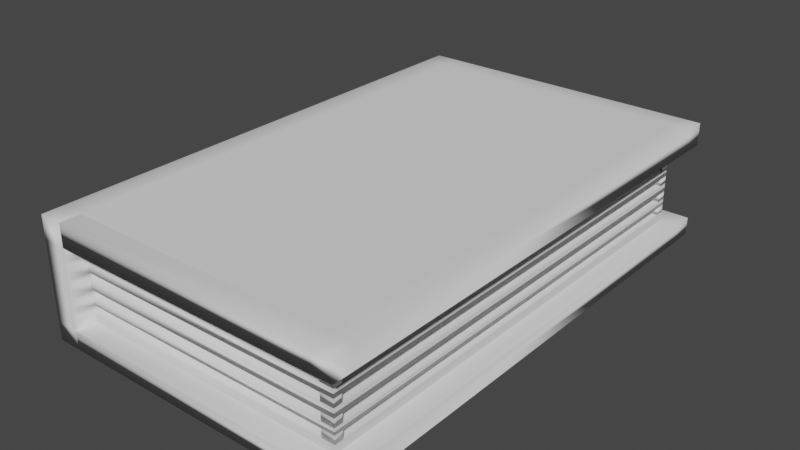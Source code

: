 # Source: BookProp.blend  (saved by Blender 2.80.75; exported with 4.5.12 LTS)
import bpy
from mathutils import Matrix  # noqa: F401  (used for matrix-valued properties, if any)

bpy.ops.wm.read_factory_settings(use_empty=True)
scene = bpy.context.scene
scene.name = 'Scene'

# ---- collections
col_collection = bpy.data.collections.new('Collection'); scene.collection.children.link(col_collection)

# ---- world
world_world = bpy.data.worlds.new('World'); scene.world = world_world
world_world.use_nodes = True; world_world.node_tree.nodes.clear()
_N = world_world.node_tree.nodes; _L = world_world.node_tree.links
n0 = _N.new('ShaderNodeOutputWorld'); n0.name = 'World Output'; n0.location = (300, 300)
n1 = _N.new('ShaderNodeBackground'); n1.name = 'Background'; n1.location = (10, 300)
n1.inputs[0].default_value = (0.05088, 0.05088, 0.05088, 1.0)
_L.new(n1.outputs[0], n0.inputs[0])
n0.is_active_output = True
world_world.color = (0.05088, 0.05088, 0.05088)
world_world.use_sun_shadow = False
world_world.sun_shadow_jitter_overblur = 0.0

# ---- meshes
me_cube_001 = bpy.data.meshes.new('Cube.001')
me_cube_001.from_pydata([(-1.0, -1.0, -1.0), (-1.0, -1.0, 1.0), (-1.0, 1.0, -1.0), (-1.0, 1.0, 1.0), (1.0, -1.0, -1.0), (1.0, -1.0, 1.0), (1.0, 1.0, -1.0), (1.0, 1.0, 1.0), (-1.0, -1.0, 0.6199), (-1.0, 1.0, 0.6199), (1.0, 1.0, 0.6199), (1.0, -1.0, 0.6199), (-1.0, 1.0, -0.7008), (1.0, 1.0, -0.7008), (1.0, -1.0, -0.7008), (-1.0, -1.0, -0.7008), (-0.8397, 1.0, -1.0), (-0.8397, 1.0, 1.0), (-0.8397, -1.0, -1.0), (-0.8397, -1.0, 1.0), (-0.8397, -1.0, 0.6199), (-0.8397, 1.0, 0.6199), (-0.8397, 1.0, -0.7008), (-0.8397, -1.0, -0.7008), (0.8395, 1.0, 1.0), (0.8395, -1.0, -1.0), (0.8395, 1.0, 0.6199), (0.8395, 1.0, -0.7008), (0.8395, 1.0, -1.0), (0.8395, -1.0, 1.0), (0.8395, -1.0, 0.6199), (0.8395, -1.0, -0.7008), (1.128, 1.0, -0.7008), (1.128, 1.0, -1.0), (1.128, -1.0, -1.0), (1.128, 1.0, 1.0), (1.128, -1.0, 1.0), (1.128, -1.0, -0.7008), (1.128, 1.0, 0.6199), (1.128, -1.0, 0.6199), (1.0, -1.0, -0.7008), (1.0, -1.0, -1.0), (0.8395, -1.0, -1.0), (1.0, -1.0, 1.0), (1.0, -1.0, 0.6199), (0.8395, -1.0, 1.0), (-0.8397, -1.0, 1.0), (0.8395, -1.0, 0.6199), (-0.8397, -1.0, 0.6199), (0.8395, -1.0, -0.7008), (-0.8397, -1.0, -0.7008), (-0.8397, -1.0, -1.0), (1.128, -1.0, -0.7008), (1.128, -1.0, -1.0), (1.128, -1.0, 1.0), (1.128, -1.0, 0.6199), (-1.0, -1.086, 0.6199), (-1.0, -1.086, 1.0), (-0.8397, -1.086, 1.0), (-1.0, -1.086, -0.7008), (-0.8397, -1.086, 0.6199), (-1.0, -1.086, -1.0), (-0.8397, -1.086, -0.7008), (-0.8397, -1.086, -1.0), (1.0, -1.086, -0.7008), (1.0, -1.086, -1.0), (0.8395, -1.086, -1.0), (1.0, -1.086, 1.0), (1.0, -1.086, 0.6199), (0.8395, -1.086, 1.0), (-0.8397, -1.086, 1.0), (0.8395, -1.086, 0.6199), (-0.8397, -1.086, 0.6199), (0.8395, -1.086, -0.7008), (-0.8397, -1.086, -0.7008), (-0.8397, -1.086, -1.0), (1.128, -1.086, -0.7008), (1.128, -1.086, -1.0), (1.128, -1.086, 1.0), (1.128, -1.086, 0.6199), (-1.0, 1.085, -0.7008), (-1.0, 1.085, -1.0), (-0.8397, 1.085, -1.0), (0.8395, 1.085, 1.0), (1.0, 1.085, 1.0), (1.0, 1.085, -0.7008), (1.0, 1.085, -1.0), (-1.0, 1.085, 1.0), (-1.0, 1.085, 0.6199), (1.0, 1.085, 0.6199), (0.8395, 1.085, 0.6199), (0.8395, 1.085, -0.7008), (0.8395, 1.085, -1.0), (-0.8397, 1.085, 1.0), (-0.8397, 1.085, 0.6199), (-0.8397, 1.085, -0.7008), (1.128, 1.085, -0.7008), (1.128, 1.085, -1.0), (1.128, 1.085, 1.0), (1.128, 1.085, 0.6199), (-1.0, -1.0, 0.3798), (-1.0, 1.0, 0.3798), (1.0, 1.0, 0.3798), (1.0, -1.0, 0.3798), (-0.8397, 1.0, 0.3798), (-0.8397, -1.0, 0.3798), (0.8395, -1.0, 0.3798), (0.8395, 1.0, 0.3798), (-1.0, -1.086, 0.3798), (-0.8397, -1.086, 0.3798), (-1.0, 1.085, 0.3798), (-0.8397, 1.085, 0.3798), (-1.0, 1.0, 0.2409), (1.0, 1.0, 0.2409), (1.0, -1.0, 0.2409), (-0.8397, 1.0, 0.2409), (-0.8397, -1.0, 0.2409), (0.8395, -1.0, 0.2409), (0.8395, 1.0, 0.2409), (-0.8397, -1.086, 0.2409), (-1.0, 1.085, 0.2409), (-0.8397, 1.085, 0.2409), (-1.0, -1.0, 0.2409), (-1.0, -1.086, 0.2409), (-1.0, 1.0, 0.09731), (1.0, 1.0, 0.09731), (1.0, -1.0, 0.09731), (-0.8397, 1.0, 0.09731), (-0.8397, -1.0, 0.09731), (0.8395, -1.0, 0.09731), (0.8395, 1.0, 0.09731), (-0.8397, -1.086, 0.09731), (-1.0, 1.085, 0.09731), (-0.8397, 1.085, 0.09731), (-1.0, -1.0, 0.09731), (-1.0, -1.086, 0.09731), (-1.0, 1.0, -0.03548), (1.0, 1.0, -0.03548), (1.0, -1.0, -0.03548), (-0.8397, 1.0, -0.03548), (-0.8397, -1.0, -0.03548), (0.8395, -1.0, -0.03548), (0.8395, 1.0, -0.03548), (-0.8397, -1.086, -0.03548), (-1.0, 1.085, -0.03548), (-0.8397, 1.085, -0.03548), (-1.0, -1.0, -0.03548), (-1.0, -1.086, -0.03548), (-1.0, 1.0, -0.1812), (1.0, 1.0, -0.1812), (1.0, -1.0, -0.1812), (-0.8397, 1.0, -0.1812), (-0.8397, -1.0, -0.1812), (0.8395, -1.0, -0.1812), (0.8395, 1.0, -0.1812), (-0.8397, -1.086, -0.1812), (-1.0, 1.085, -0.1812), (-0.8397, 1.085, -0.1812), (-1.0, -1.0, -0.1812), (-1.0, -1.086, -0.1812), (-1.0, 1.0, -0.3214), (1.0, 1.0, -0.3214), (1.0, -1.0, -0.3214), (-0.8397, 1.0, -0.3214), (-0.8397, -1.0, -0.3214), (0.8395, -1.0, -0.3214), (0.8395, 1.0, -0.3214), (-0.8397, -1.086, -0.3214), (-1.0, 1.085, -0.3214), (-0.8397, 1.085, -0.3214), (-1.0, -1.0, -0.3214), (-1.0, -1.086, -0.3214), (-1.0, 1.0, -0.427), (1.0, 1.0, -0.427), (1.0, -1.0, -0.427), (-0.8397, 1.0, -0.427), (-0.8397, -1.0, -0.427), (0.8395, -1.0, -0.427), (0.8395, 1.0, -0.427), (-0.8397, -1.086, -0.427), (-1.0, 1.085, -0.427), (-0.8397, 1.085, -0.427), (-1.0, -1.0, -0.427), (-1.0, -1.086, -0.427), (-1.0, 1.0, -0.5639), (1.0, 1.0, -0.5639), (1.0, -1.0, -0.5639), (-0.8397, 1.0, -0.5639), (-0.8397, -1.0, -0.5639), (0.8395, -1.0, -0.5639), (0.8395, 1.0, -0.5639), (-0.8397, -1.086, -0.5639), (-1.0, 1.085, -0.5639), (-0.8397, 1.085, -0.5639), (-1.0, -1.0, -0.5639), (-1.0, -1.086, -0.5639), (-1.0, -1.0, 0.4999), (-1.0, -1.086, 0.4999), (-1.0, 1.0, 0.4999), (1.0, 1.0, 0.4999), (1.0, -1.0, 0.4999), (-0.8397, 1.0, 0.4999), (-0.8397, -1.0, 0.4999), (0.8395, -1.0, 0.4999), (0.8395, 1.0, 0.4999), (-0.8397, -1.086, 0.4999), (-1.0, 1.085, 0.4999), (-0.8397, 1.085, 0.4999), (0.8395, -0.9636, 0.6199), (-0.8397, -0.9636, 0.6199), (1.0, -0.9636, 0.6199), (1.0, -0.9636, 0.3798), (0.8395, -0.9636, 0.3798), (-0.8397, -0.9636, 0.3798), (1.0, -0.9636, 0.2409), (-0.8397, -0.9636, 0.2409), (0.8395, -0.9636, 0.2409), (1.0, -0.9636, 0.09731), (0.8395, -0.9636, 0.09731), (-0.8397, -0.9636, 0.09731), (1.0, -0.9636, -0.03548), (-0.8397, -0.9636, -0.03548), (0.8395, -0.9636, -0.03548), (1.0, -0.9636, -0.1812), (0.8395, -0.9636, -0.1812), (-0.8397, -0.9636, -0.1812), (1.0, -0.9636, -0.3214), (-0.8397, -0.9636, -0.3214), (0.8395, -0.9636, -0.3214), (1.0, -0.9636, -0.427), (0.8395, -0.9636, -0.427), (-0.8397, -0.9636, -0.427), (1.0, -0.9636, -0.5639), (-0.8397, -0.9636, -0.5639), (0.8395, -0.9636, -0.5639), (1.0, -0.9636, 0.4999), (-0.8397, -0.9636, 0.4999), (0.8395, -0.9636, 0.4999), (0.9124, 1.0, 0.6199), (0.9124, -1.0, 0.6199), (0.9124, 1.0, 0.3798), (0.9124, -1.0, 0.3798), (0.9124, 1.0, 0.2409), (0.9124, -1.0, 0.2409), (0.9124, 1.0, 0.09731), (0.9124, -1.0, 0.09731), (0.9124, 1.0, -0.03548), (0.9124, -1.0, -0.03548), (0.9124, 1.0, -0.1812), (0.9124, -1.0, -0.1812), (0.9124, 1.0, -0.3214), (0.9124, -1.0, -0.3214), (0.9124, 1.0, -0.427), (0.9124, -1.0, -0.427), (0.9124, 1.0, -0.5639), (0.9124, -1.0, -0.5639), (0.9124, 1.0, 0.4999), (0.9124, -1.0, 0.4999), (0.8395, 0.9609, 0.6199), (1.0, 0.9609, 0.6199), (-0.8397, 0.9609, 0.6199), (-0.8397, 0.9609, 0.3798), (0.8395, 0.9609, 0.3798), (1.0, 0.9609, 0.3798), (1.0, 0.9609, 0.2409), (-0.8397, 0.9609, 0.2409), (0.8395, 0.9609, 0.2409), (-0.8397, 0.9609, 0.09731), (0.8395, 0.9609, 0.09731), (1.0, 0.9609, 0.09731), (1.0, 0.9609, -0.03548), (-0.8397, 0.9609, -0.03548), (0.8395, 0.9609, -0.03548), (-0.8397, 0.9609, -0.1812), (0.8395, 0.9609, -0.1812), (1.0, 0.9609, -0.1812), (1.0, 0.9609, -0.3214), (-0.8397, 0.9609, -0.3214), (0.8395, 0.9609, -0.3214), (-0.8397, 0.9609, -0.427), (0.8395, 0.9609, -0.427), (1.0, 0.9609, -0.427), (1.0, 0.9609, -0.5639), (-0.8397, 0.9609, -0.5639), (0.8395, 0.9609, -0.5639), (1.0, 0.9609, 0.4999), (-0.8397, 0.9609, 0.4999), (0.8395, 0.9609, 0.4999)], [], [(8, 1, 3, 9), (26, 21, 94, 90), (33, 6, 86, 97), (52, 40, 64, 76), (28, 6, 4, 25), (17, 3, 1, 19), (48, 47, 71, 72), (138, 137, 246, 247), (151, 154, 274, 273), (196, 8, 9, 198), (0, 15, 12, 2), (187, 22, 95, 193), (4, 6, 33, 34), (40, 49, 73, 64), (39, 36, 54, 55), (32, 33, 97, 96), (13, 32, 96, 85), (106, 105, 213, 212), (24, 17, 19, 29), (2, 16, 18, 0), (30, 11, 44, 47), (17, 24, 83, 93), (31, 23, 50, 49), (7, 24, 29, 5), (103, 106, 212, 211), (36, 5, 43, 54), (3, 17, 93, 87), (137, 142, 272, 270), (16, 28, 25, 18), (28, 16, 82, 92), (38, 35, 36, 39), (33, 32, 37, 34), (7, 5, 36, 35), (11, 10, 38, 39), (9, 3, 87, 88), (13, 14, 37, 32), (19, 20, 48, 46), (5, 29, 45, 43), (44, 55, 79, 68), (45, 46, 70, 69), (20, 19, 58, 60), (194, 15, 59, 195), (47, 44, 68, 71), (54, 43, 67, 78), (11, 39, 55, 44), (23, 18, 51, 50), (14, 31, 49, 40), (18, 25, 42, 51), (37, 14, 40, 52), (29, 19, 46, 45), (20, 30, 47, 48), (4, 34, 53, 41), (25, 4, 41, 42), (34, 37, 52, 53), (60, 58, 57, 56), (205, 60, 56, 197), (63, 62, 59, 61), (66, 73, 74, 75), (71, 69, 70, 72), (68, 67, 69, 71), (65, 64, 73, 66), (67, 68, 79, 78), (64, 65, 77, 76), (18, 23, 62, 63), (49, 50, 74, 73), (0, 18, 63, 61), (50, 51, 75, 74), (15, 0, 61, 59), (1, 8, 56, 57), (53, 52, 76, 77), (46, 48, 72, 70), (202, 20, 60, 205), (55, 54, 78, 79), (51, 42, 66, 75), (42, 41, 65, 66), (41, 53, 77, 65), (43, 45, 69, 67), (19, 1, 57, 58), (90, 83, 84, 89), (89, 84, 98, 99), (92, 91, 85, 86), (81, 80, 95, 82), (206, 88, 94, 207), (88, 87, 93, 94), (82, 95, 91, 92), (94, 93, 83, 90), (86, 85, 96, 97), (22, 27, 91, 95), (27, 13, 85, 91), (2, 12, 80, 81), (10, 26, 90, 89), (7, 35, 98, 84), (6, 28, 92, 86), (16, 2, 81, 82), (38, 10, 89, 99), (35, 38, 99, 98), (24, 7, 84, 83), (198, 9, 88, 206), (112, 101, 110, 120), (120, 110, 111, 121), (116, 105, 109, 119), (119, 109, 108, 123), (196, 100, 108, 197), (104, 107, 262, 261), (152, 164, 227, 225), (165, 162, 226, 228), (201, 104, 111, 207), (122, 100, 101, 112), (178, 173, 281, 280), (199, 10, 238, 256), (125, 113, 114, 126), (130, 118, 113, 125), (134, 122, 112, 124), (129, 117, 116, 128), (126, 114, 117, 129), (127, 115, 118, 130), (131, 119, 123, 135), (128, 116, 119, 131), (132, 120, 121, 133), (124, 112, 120, 132), (100, 122, 123, 108), (104, 115, 121, 111), (136, 124, 132, 144), (144, 132, 133, 145), (140, 128, 131, 143), (143, 131, 135, 147), (166, 163, 277, 278), (11, 30, 208, 210), (162, 150, 223, 226), (146, 134, 124, 136), (163, 151, 273, 277), (125, 126, 245, 244), (122, 134, 135, 123), (115, 127, 133, 121), (149, 137, 138, 150), (154, 142, 137, 149), (158, 146, 136, 148), (153, 141, 140, 152), (150, 138, 141, 153), (151, 139, 142, 154), (155, 143, 147, 159), (152, 140, 143, 155), (156, 144, 145, 157), (148, 136, 144, 156), (134, 146, 147, 135), (127, 139, 145, 133), (160, 148, 156, 168), (168, 156, 157, 169), (164, 152, 155, 167), (167, 155, 159, 171), (130, 125, 269, 268), (105, 116, 215, 213), (177, 176, 231, 230), (170, 158, 148, 160), (118, 115, 265, 266), (186, 185, 254, 255), (146, 158, 159, 147), (139, 151, 157, 145), (173, 161, 162, 174), (178, 166, 161, 173), (182, 170, 160, 172), (177, 165, 164, 176), (174, 162, 165, 177), (175, 163, 166, 178), (179, 167, 171, 183), (176, 164, 167, 179), (180, 168, 169, 181), (172, 160, 168, 180), (158, 170, 171, 159), (151, 163, 169, 157), (184, 172, 180, 192), (192, 180, 181, 193), (188, 176, 179, 191), (191, 179, 183, 195), (149, 161, 276, 275), (164, 165, 228, 227), (174, 177, 230, 229), (194, 182, 172, 184), (115, 104, 261, 265), (173, 174, 253, 252), (170, 182, 183, 171), (163, 175, 181, 169), (13, 185, 186, 14), (27, 190, 185, 13), (15, 194, 184, 12), (31, 189, 188, 23), (14, 186, 189, 31), (22, 187, 190, 27), (62, 191, 195, 59), (23, 188, 191, 62), (80, 192, 193, 95), (12, 184, 192, 80), (182, 194, 195, 183), (175, 187, 193, 181), (21, 201, 207, 94), (8, 196, 197, 56), (101, 198, 206, 110), (110, 206, 207, 111), (105, 202, 205, 109), (109, 205, 197, 108), (104, 201, 204, 107), (103, 200, 203, 106), (106, 203, 202, 105), (100, 196, 198, 101), (107, 204, 199, 102), (102, 199, 200, 103), (237, 208, 209, 236), (235, 210, 208, 237), (214, 211, 212, 216), (216, 212, 213, 215), (220, 217, 218, 222), (222, 218, 219, 221), (226, 223, 224, 228), (228, 224, 225, 227), (232, 229, 230, 234), (234, 230, 231, 233), (150, 153, 224, 223), (140, 141, 222, 221), (153, 152, 225, 224), (138, 126, 217, 220), (141, 138, 220, 222), (200, 11, 210, 235), (188, 189, 234, 233), (128, 140, 221, 219), (186, 174, 229, 232), (189, 186, 232, 234), (203, 200, 235, 237), (30, 20, 209, 208), (20, 202, 236, 209), (202, 203, 237, 236), (176, 188, 233, 231), (126, 129, 218, 217), (116, 117, 216, 215), (129, 128, 219, 218), (114, 103, 211, 214), (117, 114, 214, 216), (256, 238, 239, 257), (242, 240, 241, 243), (246, 244, 245, 247), (250, 248, 249, 251), (254, 252, 253, 255), (161, 149, 248, 250), (113, 102, 240, 242), (11, 200, 257, 239), (150, 162, 251, 249), (103, 114, 243, 241), (149, 150, 249, 248), (10, 11, 239, 238), (185, 173, 252, 254), (162, 161, 250, 251), (137, 125, 244, 246), (114, 113, 242, 243), (174, 186, 255, 253), (126, 138, 247, 245), (200, 199, 256, 257), (102, 103, 241, 240), (287, 258, 259, 285), (286, 260, 258, 287), (265, 261, 262, 266), (266, 262, 263, 264), (271, 267, 268, 272), (272, 268, 269, 270), (277, 273, 274, 278), (278, 274, 275, 276), (283, 279, 280, 284), (284, 280, 281, 282), (125, 137, 270, 269), (185, 190, 284, 282), (10, 199, 285, 259), (139, 127, 267, 271), (173, 185, 282, 281), (142, 139, 271, 272), (107, 102, 263, 262), (154, 149, 275, 274), (204, 201, 286, 287), (201, 21, 260, 286), (26, 10, 259, 258), (187, 175, 279, 283), (113, 118, 266, 264), (127, 130, 268, 267), (190, 187, 283, 284), (21, 26, 258, 260), (102, 113, 264, 263), (161, 166, 278, 276), (175, 178, 280, 279), (199, 204, 287, 285)])
me_cube_001.polygons.foreach_set('use_smooth', [True] * 286)
_uv = me_cube_001.uv_layers.new(name='UVMap')
_uv.uv.foreach_set('vector', [0.5775, 0.0, 0.625, 0.0, 0.625, 0.25, 0.5775, 0.25, 0.5775, 0.4799, 0.5775, 0.27, 0.5775, 0.27, 0.5775, 0.4799, 0.375, 0.5, 0.375, 0.5, 0.375, 0.5, 0.375, 0.5, 0.4124, 0.75, 0.4124, 0.75, 0.4124, 0.75, 0.4124, 0.75, 0.3549, 0.5, 0.375, 0.5, 0.375, 0.75, 0.3549, 0.75, 0.855, 0.5, 0.875, 0.5, 0.875, 0.75, 0.855, 0.75, 0.5775, 0.98, 0.5775, 0.7701, 0.5775, 0.7701, 0.5775, 0.98, 0.4956, 0.75, 0.4956, 0.5, 0.4956, 0.5, 0.4956, 0.75, 0.4774, 0.27, 0.4774, 0.4799, 0.4774, 0.4799, 0.4774, 0.27, 0.5625, 0.0, 0.5775, 0.0, 0.5775, 0.25, 0.5625, 0.25, 0.375, 0.0, 0.4124, 0.0, 0.4124, 0.25, 0.375, 0.25, 0.4295, 0.27, 0.4124, 0.27, 0.4124, 0.27, 0.4295, 0.27, 0.375, 0.75, 0.375, 0.5, 0.375, 0.5, 0.375, 0.75, 0.4124, 0.75, 0.4124, 0.7701, 0.4124, 0.7701, 0.4124, 0.75, 0.5775, 0.75, 0.625, 0.75, 0.625, 0.75, 0.5775, 0.75, 0.4124, 0.5, 0.375, 0.5, 0.375, 0.5, 0.4124, 0.5, 0.4124, 0.5, 0.4124, 0.5, 0.4124, 0.5, 0.4124, 0.5, 0.5475, 0.7701, 0.5475, 0.98, 0.5475, 0.98, 0.5475, 0.7701, 0.6451, 0.5, 0.855, 0.5, 0.855, 0.75, 0.6451, 0.75, 0.125, 0.5, 0.145, 0.5, 0.145, 0.75, 0.125, 0.75, 0.5775, 0.7701, 0.5775, 0.75, 0.5775, 0.75, 0.5775, 0.7701, 0.855, 0.5, 0.6451, 0.5, 0.6451, 0.5, 0.855, 0.5, 0.4124, 0.7701, 0.4124, 0.98, 0.4124, 0.98, 0.4124, 0.7701, 0.625, 0.5, 0.6451, 0.5, 0.6451, 0.75, 0.625, 0.75, 0.5475, 0.75, 0.5475, 0.7701, 0.5475, 0.7701, 0.5475, 0.75, 0.625, 0.75, 0.625, 0.75, 0.625, 0.75, 0.625, 0.75, 0.875, 0.5, 0.855, 0.5, 0.855, 0.5, 0.875, 0.5, 0.4956, 0.5, 0.4956, 0.4799, 0.4956, 0.4799, 0.4956, 0.5, 0.145, 0.5, 0.3549, 0.5, 0.3549, 0.75, 0.145, 0.75, 0.3549, 0.5, 0.145, 0.5, 0.145, 0.5, 0.3549, 0.5, 0.5775, 0.5, 0.625, 0.5, 0.625, 0.75, 0.5775, 0.75, 0.375, 0.5, 0.4124, 0.5, 0.4124, 0.75, 0.375, 0.75, 0.625, 0.5, 0.625, 0.75, 0.625, 0.75, 0.625, 0.5, 0.5775, 0.75, 0.5775, 0.5, 0.5775, 0.5, 0.5775, 0.75, 0.5775, 0.25, 0.625, 0.25, 0.625, 0.25, 0.5775, 0.25, 0.4124, 0.5, 0.4124, 0.75, 0.4124, 0.75, 0.4124, 0.5, 0.625, 0.98, 0.5775, 0.98, 0.5775, 0.98, 0.625, 0.98, 0.625, 0.75, 0.6451, 0.75, 0.6451, 0.75, 0.625, 0.75, 0.5775, 0.75, 0.5775, 0.75, 0.5775, 0.75, 0.5775, 0.75, 0.6451, 0.75, 0.855, 0.75, 0.855, 0.75, 0.6451, 0.75, 0.5775, 0.98, 0.625, 0.98, 0.625, 0.98, 0.5775, 0.98, 0.4295, 0.0, 0.4124, 0.0, 0.4124, 0.0, 0.4295, 0.0, 0.5775, 0.7701, 0.5775, 0.75, 0.5775, 0.75, 0.5775, 0.7701, 0.625, 0.75, 0.625, 0.75, 0.625, 0.75, 0.625, 0.75, 0.5775, 0.75, 0.5775, 0.75, 0.5775, 0.75, 0.5775, 0.75, 0.4124, 0.98, 0.375, 0.98, 0.375, 0.98, 0.4124, 0.98, 0.4124, 0.75, 0.4124, 0.7701, 0.4124, 0.7701, 0.4124, 0.75, 0.145, 0.75, 0.3549, 0.75, 0.3549, 0.75, 0.145, 0.75, 0.4124, 0.75, 0.4124, 0.75, 0.4124, 0.75, 0.4124, 0.75, 0.6451, 0.75, 0.855, 0.75, 0.855, 0.75, 0.6451, 0.75, 0.5775, 0.98, 0.5775, 0.7701, 0.5775, 0.7701, 0.5775, 0.98, 0.375, 0.75, 0.375, 0.75, 0.375, 0.75, 0.375, 0.75, 0.3549, 0.75, 0.375, 0.75, 0.375, 0.75, 0.3549, 0.75, 0.375, 0.75, 0.4124, 0.75, 0.4124, 0.75, 0.375, 0.75, 0.5775, 0.98, 0.625, 0.98, 0.625, 1.0, 0.5775, 1.0, 0.5625, 0.98, 0.5775, 0.98, 0.5775, 1.0, 0.5625, 1.0, 0.375, 0.98, 0.4124, 0.98, 0.4124, 1.0, 0.375, 1.0, 0.375, 0.7701, 0.4124, 0.7701, 0.4124, 0.98, 0.375, 0.98, 0.5775, 0.7701, 0.625, 0.7701, 0.625, 0.98, 0.5775, 0.98, 0.5775, 0.75, 0.625, 0.75, 0.625, 0.7701, 0.5775, 0.7701, 0.375, 0.75, 0.4124, 0.75, 0.4124, 0.7701, 0.375, 0.7701, 0.625, 0.75, 0.5775, 0.75, 0.5775, 0.75, 0.625, 0.75, 0.4124, 0.75, 0.375, 0.75, 0.375, 0.75, 0.4124, 0.75, 0.375, 0.98, 0.4124, 0.98, 0.4124, 0.98, 0.375, 0.98, 0.4124, 0.7701, 0.4124, 0.98, 0.4124, 0.98, 0.4124, 0.7701, 0.125, 0.75, 0.145, 0.75, 0.145, 0.75, 0.125, 0.75, 0.4124, 0.98, 0.375, 0.98, 0.375, 0.98, 0.4124, 0.98, 0.4124, 0.0, 0.375, 0.0, 0.375, 0.0, 0.4124, 0.0, 0.625, 0.0, 0.5775, 0.0, 0.5775, 0.0, 0.625, 0.0, 0.375, 0.75, 0.4124, 0.75, 0.4124, 0.75, 0.375, 0.75, 0.625, 0.98, 0.5775, 0.98, 0.5775, 0.98, 0.625, 0.98, 0.5625, 0.98, 0.5775, 0.98, 0.5775, 0.98, 0.5625, 0.98, 0.5775, 0.75, 0.625, 0.75, 0.625, 0.75, 0.5775, 0.75, 0.145, 0.75, 0.3549, 0.75, 0.3549, 0.75, 0.145, 0.75, 0.3549, 0.75, 0.375, 0.75, 0.375, 0.75, 0.3549, 0.75, 0.375, 0.75, 0.375, 0.75, 0.375, 0.75, 0.375, 0.75, 0.625, 0.75, 0.6451, 0.75, 0.6451, 0.75, 0.625, 0.75, 0.855, 0.75, 0.875, 0.75, 0.875, 0.75, 0.855, 0.75, 0.5775, 0.4799, 0.625, 0.4799, 0.625, 0.5, 0.5775, 0.5, 0.5775, 0.5, 0.625, 0.5, 0.625, 0.5, 0.5775, 0.5, 0.375, 0.4799, 0.4124, 0.4799, 0.4124, 0.5, 0.375, 0.5, 0.375, 0.25, 0.4124, 0.25, 0.4124, 0.27, 0.375, 0.27, 0.5625, 0.25, 0.5775, 0.25, 0.5775, 0.27, 0.5625, 0.27, 0.5775, 0.25, 0.625, 0.25, 0.625, 0.27, 0.5775, 0.27, 0.375, 0.27, 0.4124, 0.27, 0.4124, 0.4799, 0.375, 0.4799, 0.5775, 0.27, 0.625, 0.27, 0.625, 0.4799, 0.5775, 0.4799, 0.375, 0.5, 0.4124, 0.5, 0.4124, 0.5, 0.375, 0.5, 0.4124, 0.27, 0.4124, 0.4799, 0.4124, 0.4799, 0.4124, 0.27, 0.4124, 0.4799, 0.4124, 0.5, 0.4124, 0.5, 0.4124, 0.4799, 0.375, 0.25, 0.4124, 0.25, 0.4124, 0.25, 0.375, 0.25, 0.5775, 0.5, 0.5775, 0.4799, 0.5775, 0.4799, 0.5775, 0.5, 0.625, 0.5, 0.625, 0.5, 0.625, 0.5, 0.625, 0.5, 0.375, 0.5, 0.3549, 0.5, 0.3549, 0.5, 0.375, 0.5, 0.145, 0.5, 0.125, 0.5, 0.125, 0.5, 0.145, 0.5, 0.5775, 0.5, 0.5775, 0.5, 0.5775, 0.5, 0.5775, 0.5, 0.625, 0.5, 0.5775, 0.5, 0.5775, 0.5, 0.625, 0.5, 0.6451, 0.5, 0.625, 0.5, 0.625, 0.5, 0.6451, 0.5, 0.5625, 0.25, 0.5775, 0.25, 0.5775, 0.25, 0.5625, 0.25, 0.5301, 0.25, 0.5475, 0.25, 0.5475, 0.25, 0.5301, 0.25, 0.5301, 0.25, 0.5475, 0.25, 0.5475, 0.27, 0.5301, 0.27, 0.5301, 0.98, 0.5475, 0.98, 0.5475, 0.98, 0.5301, 0.98, 0.5301, 0.98, 0.5475, 0.98, 0.5475, 1.0, 0.5301, 1.0, 0.5625, 0.0, 0.5475, 0.0, 0.5475, 0.0, 0.5625, 0.0, 0.5475, 0.27, 0.5475, 0.4799, 0.5475, 0.4799, 0.5475, 0.27, 0.4774, 0.98, 0.4598, 0.98, 0.4598, 0.98, 0.4774, 0.98, 0.4598, 0.7701, 0.4598, 0.75, 0.4598, 0.75, 0.4598, 0.7701, 0.5625, 0.27, 0.5475, 0.27, 0.5475, 0.27, 0.5625, 0.27, 0.5301, 0.0, 0.5475, 0.0, 0.5475, 0.25, 0.5301, 0.25, 0.4466, 0.4799, 0.4466, 0.5, 0.4466, 0.5, 0.4466, 0.4799, 0.5625, 0.5, 0.5775, 0.5, 0.5775, 0.5, 0.5625, 0.5, 0.5122, 0.5, 0.5301, 0.5, 0.5301, 0.75, 0.5122, 0.75, 0.5122, 0.4799, 0.5301, 0.4799, 0.5301, 0.5, 0.5122, 0.5, 0.5122, 0.0, 0.5301, 0.0, 0.5301, 0.25, 0.5122, 0.25, 0.5122, 0.7701, 0.5301, 0.7701, 0.5301, 0.98, 0.5122, 0.98, 0.5122, 0.75, 0.5301, 0.75, 0.5301, 0.7701, 0.5122, 0.7701, 0.5122, 0.27, 0.5301, 0.27, 0.5301, 0.4799, 0.5122, 0.4799, 0.5122, 0.98, 0.5301, 0.98, 0.5301, 1.0, 0.5122, 1.0, 0.5122, 0.98, 0.5301, 0.98, 0.5301, 0.98, 0.5122, 0.98, 0.5122, 0.25, 0.5301, 0.25, 0.5301, 0.27, 0.5122, 0.27, 0.5122, 0.25, 0.5301, 0.25, 0.5301, 0.25, 0.5122, 0.25, 0.5475, 0.0, 0.5301, 0.0, 0.5301, 0.0, 0.5475, 0.0, 0.5475, 0.27, 0.5301, 0.27, 0.5301, 0.27, 0.5475, 0.27, 0.4956, 0.25, 0.5122, 0.25, 0.5122, 0.25, 0.4956, 0.25, 0.4956, 0.25, 0.5122, 0.25, 0.5122, 0.27, 0.4956, 0.27, 0.4956, 0.98, 0.5122, 0.98, 0.5122, 0.98, 0.4956, 0.98, 0.4956, 0.98, 0.5122, 0.98, 0.5122, 1.0, 0.4956, 1.0, 0.4598, 0.4799, 0.4598, 0.27, 0.4598, 0.27, 0.4598, 0.4799, 0.5775, 0.75, 0.5775, 0.7701, 0.5775, 0.7701, 0.5775, 0.75, 0.4598, 0.75, 0.4774, 0.75, 0.4774, 0.75, 0.4598, 0.75, 0.4956, 0.0, 0.5122, 0.0, 0.5122, 0.25, 0.4956, 0.25, 0.4598, 0.27, 0.4774, 0.27, 0.4774, 0.27, 0.4598, 0.27, 0.5122, 0.5, 0.5122, 0.75, 0.5122, 0.75, 0.5122, 0.5, 0.5301, 0.0, 0.5122, 0.0, 0.5122, 0.0, 0.5301, 0.0, 0.5301, 0.27, 0.5122, 0.27, 0.5122, 0.27, 0.5301, 0.27, 0.4774, 0.5, 0.4956, 0.5, 0.4956, 0.75, 0.4774, 0.75, 0.4774, 0.4799, 0.4956, 0.4799, 0.4956, 0.5, 0.4774, 0.5, 0.4774, 0.0, 0.4956, 0.0, 0.4956, 0.25, 0.4774, 0.25, 0.4774, 0.7701, 0.4956, 0.7701, 0.4956, 0.98, 0.4774, 0.98, 0.4774, 0.75, 0.4956, 0.75, 0.4956, 0.7701, 0.4774, 0.7701, 0.4774, 0.27, 0.4956, 0.27, 0.4956, 0.4799, 0.4774, 0.4799, 0.4774, 0.98, 0.4956, 0.98, 0.4956, 1.0, 0.4774, 1.0, 0.4774, 0.98, 0.4956, 0.98, 0.4956, 0.98, 0.4774, 0.98, 0.4774, 0.25, 0.4956, 0.25, 0.4956, 0.27, 0.4774, 0.27, 0.4774, 0.25, 0.4956, 0.25, 0.4956, 0.25, 0.4774, 0.25, 0.5122, 0.0, 0.4956, 0.0, 0.4956, 0.0, 0.5122, 0.0, 0.5122, 0.27, 0.4956, 0.27, 0.4956, 0.27, 0.5122, 0.27, 0.4598, 0.25, 0.4774, 0.25, 0.4774, 0.25, 0.4598, 0.25, 0.4598, 0.25, 0.4774, 0.25, 0.4774, 0.27, 0.4598, 0.27, 0.4598, 0.98, 0.4774, 0.98, 0.4774, 0.98, 0.4598, 0.98, 0.4598, 0.98, 0.4774, 0.98, 0.4774, 1.0, 0.4598, 1.0, 0.5122, 0.4799, 0.5122, 0.5, 0.5122, 0.5, 0.5122, 0.4799, 0.5475, 0.98, 0.5301, 0.98, 0.5301, 0.98, 0.5475, 0.98, 0.4466, 0.7701, 0.4466, 0.98, 0.4466, 0.98, 0.4466, 0.7701, 0.4598, 0.0, 0.4774, 0.0, 0.4774, 0.25, 0.4598, 0.25, 0.5301, 0.4799, 0.5301, 0.27, 0.5301, 0.27, 0.5301, 0.4799, 0.4295, 0.75, 0.4295, 0.5, 0.4295, 0.5, 0.4295, 0.75, 0.4956, 0.0, 0.4774, 0.0, 0.4774, 0.0, 0.4956, 0.0, 0.4956, 0.27, 0.4774, 0.27, 0.4774, 0.27, 0.4956, 0.27, 0.4466, 0.5, 0.4598, 0.5, 0.4598, 0.75, 0.4466, 0.75, 0.4466, 0.4799, 0.4598, 0.4799, 0.4598, 0.5, 0.4466, 0.5, 0.4466, 0.0, 0.4598, 0.0, 0.4598, 0.25, 0.4466, 0.25, 0.4466, 0.7701, 0.4598, 0.7701, 0.4598, 0.98, 0.4466, 0.98, 0.4466, 0.75, 0.4598, 0.75, 0.4598, 0.7701, 0.4466, 0.7701, 0.4466, 0.27, 0.4598, 0.27, 0.4598, 0.4799, 0.4466, 0.4799, 0.4466, 0.98, 0.4598, 0.98, 0.4598, 1.0, 0.4466, 1.0, 0.4466, 0.98, 0.4598, 0.98, 0.4598, 0.98, 0.4466, 0.98, 0.4466, 0.25, 0.4598, 0.25, 0.4598, 0.27, 0.4466, 0.27, 0.4466, 0.25, 0.4598, 0.25, 0.4598, 0.25, 0.4466, 0.25, 0.4774, 0.0, 0.4598, 0.0, 0.4598, 0.0, 0.4774, 0.0, 0.4774, 0.27, 0.4598, 0.27, 0.4598, 0.27, 0.4774, 0.27, 0.4295, 0.25, 0.4466, 0.25, 0.4466, 0.25, 0.4295, 0.25, 0.4295, 0.25, 0.4466, 0.25, 0.4466, 0.27, 0.4295, 0.27, 0.4295, 0.98, 0.4466, 0.98, 0.4466, 0.98, 0.4295, 0.98, 0.4295, 0.98, 0.4466, 0.98, 0.4466, 1.0, 0.4295, 1.0, 0.4774, 0.5, 0.4598, 0.5, 0.4598, 0.5, 0.4774, 0.5, 0.4598, 0.98, 0.4598, 0.7701, 0.4598, 0.7701, 0.4598, 0.98, 0.4466, 0.75, 0.4466, 0.7701, 0.4466, 0.7701, 0.4466, 0.75, 0.4295, 0.0, 0.4466, 0.0, 0.4466, 0.25, 0.4295, 0.25, 0.5301, 0.27, 0.5475, 0.27, 0.5475, 0.27, 0.5301, 0.27, 0.4466, 0.5, 0.4466, 0.75, 0.4466, 0.75, 0.4466, 0.5, 0.4598, 0.0, 0.4466, 0.0, 0.4466, 0.0, 0.4598, 0.0, 0.4598, 0.27, 0.4466, 0.27, 0.4466, 0.27, 0.4598, 0.27, 0.4124, 0.5, 0.4295, 0.5, 0.4295, 0.75, 0.4124, 0.75, 0.4124, 0.4799, 0.4295, 0.4799, 0.4295, 0.5, 0.4124, 0.5, 0.4124, 0.0, 0.4295, 0.0, 0.4295, 0.25, 0.4124, 0.25, 0.4124, 0.7701, 0.4295, 0.7701, 0.4295, 0.98, 0.4124, 0.98, 0.4124, 0.75, 0.4295, 0.75, 0.4295, 0.7701, 0.4124, 0.7701, 0.4124, 0.27, 0.4295, 0.27, 0.4295, 0.4799, 0.4124, 0.4799, 0.4124, 0.98, 0.4295, 0.98, 0.4295, 1.0, 0.4124, 1.0, 0.4124, 0.98, 0.4295, 0.98, 0.4295, 0.98, 0.4124, 0.98, 0.4124, 0.25, 0.4295, 0.25, 0.4295, 0.27, 0.4124, 0.27, 0.4124, 0.25, 0.4295, 0.25, 0.4295, 0.25, 0.4124, 0.25, 0.4466, 0.0, 0.4295, 0.0, 0.4295, 0.0, 0.4466, 0.0, 0.4466, 0.27, 0.4295, 0.27, 0.4295, 0.27, 0.4466, 0.27, 0.5775, 0.27, 0.5625, 0.27, 0.5625, 0.27, 0.5775, 0.27, 0.5775, 0.0, 0.5625, 0.0, 0.5625, 0.0, 0.5775, 0.0, 0.5475, 0.25, 0.5625, 0.25, 0.5625, 0.25, 0.5475, 0.25, 0.5475, 0.25, 0.5625, 0.25, 0.5625, 0.27, 0.5475, 0.27, 0.5475, 0.98, 0.5625, 0.98, 0.5625, 0.98, 0.5475, 0.98, 0.5475, 0.98, 0.5625, 0.98, 0.5625, 1.0, 0.5475, 1.0, 0.5475, 0.27, 0.5625, 0.27, 0.5625, 0.4799, 0.5475, 0.4799, 0.5475, 0.75, 0.5625, 0.75, 0.5625, 0.7701, 0.5475, 0.7701, 0.5475, 0.7701, 0.5625, 0.7701, 0.5625, 0.98, 0.5475, 0.98, 0.5475, 0.0, 0.5625, 0.0, 0.5625, 0.25, 0.5475, 0.25, 0.5475, 0.4799, 0.5625, 0.4799, 0.5625, 0.5, 0.5475, 0.5, 0.5475, 0.5, 0.5625, 0.5, 0.5625, 0.75, 0.5475, 0.75, 0.5625, 0.7701, 0.5775, 0.7701, 0.5775, 0.98, 0.5625, 0.98, 0.5625, 0.75, 0.5775, 0.75, 0.5775, 0.7701, 0.5625, 0.7701, 0.5301, 0.75, 0.5475, 0.75, 0.5475, 0.7701, 0.5301, 0.7701, 0.5301, 0.7701, 0.5475, 0.7701, 0.5475, 0.98, 0.5301, 0.98, 0.4956, 0.75, 0.5122, 0.75, 0.5122, 0.7701, 0.4956, 0.7701, 0.4956, 0.7701, 0.5122, 0.7701, 0.5122, 0.98, 0.4956, 0.98, 0.4598, 0.75, 0.4774, 0.75, 0.4774, 0.7701, 0.4598, 0.7701, 0.4598, 0.7701, 0.4774, 0.7701, 0.4774, 0.98, 0.4598, 0.98, 0.4295, 0.75, 0.4466, 0.75, 0.4466, 0.7701, 0.4295, 0.7701, 0.4295, 0.7701, 0.4466, 0.7701, 0.4466, 0.98, 0.4295, 0.98, 0.4774, 0.75, 0.4774, 0.7701, 0.4774, 0.7701, 0.4774, 0.75, 0.4956, 0.98, 0.4956, 0.7701, 0.4956, 0.7701, 0.4956, 0.98, 0.4774, 0.7701, 0.4774, 0.98, 0.4774, 0.98, 0.4774, 0.7701, 0.4956, 0.75, 0.5122, 0.75, 0.5122, 0.75, 0.4956, 0.75, 0.4956, 0.7701, 0.4956, 0.75, 0.4956, 0.75, 0.4956, 0.7701, 0.5625, 0.75, 0.5775, 0.75, 0.5775, 0.75, 0.5625, 0.75, 0.4295, 0.98, 0.4295, 0.7701, 0.4295, 0.7701, 0.4295, 0.98, 0.5122, 0.98, 0.4956, 0.98, 0.4956, 0.98, 0.5122, 0.98, 0.4295, 0.75, 0.4466, 0.75, 0.4466, 0.75, 0.4295, 0.75, 0.4295, 0.7701, 0.4295, 0.75, 0.4295, 0.75, 0.4295, 0.7701, 0.5625, 0.7701, 0.5625, 0.75, 0.5625, 0.75, 0.5625, 0.7701, 0.5775, 0.7701, 0.5775, 0.98, 0.5775, 0.98, 0.5775, 0.7701, 0.5775, 0.98, 0.5625, 0.98, 0.5625, 0.98, 0.5775, 0.98, 0.5625, 0.98, 0.5625, 0.7701, 0.5625, 0.7701, 0.5625, 0.98, 0.4466, 0.98, 0.4295, 0.98, 0.4295, 0.98, 0.4466, 0.98, 0.5122, 0.75, 0.5122, 0.7701, 0.5122, 0.7701, 0.5122, 0.75, 0.5301, 0.98, 0.5301, 0.7701, 0.5301, 0.7701, 0.5301, 0.98, 0.5122, 0.7701, 0.5122, 0.98, 0.5122, 0.98, 0.5122, 0.7701, 0.5301, 0.75, 0.5475, 0.75, 0.5475, 0.75, 0.5301, 0.75, 0.5301, 0.7701, 0.5301, 0.75, 0.5301, 0.75, 0.5301, 0.7701, 0.5625, 0.5, 0.5775, 0.5, 0.5775, 0.75, 0.5625, 0.75, 0.5301, 0.5, 0.5475, 0.5, 0.5475, 0.75, 0.5301, 0.75, 0.4956, 0.5, 0.5122, 0.5, 0.5122, 0.75, 0.4956, 0.75, 0.4598, 0.5, 0.4774, 0.5, 0.4774, 0.75, 0.4598, 0.75, 0.4295, 0.5, 0.4466, 0.5, 0.4466, 0.75, 0.4295, 0.75, 0.4598, 0.5, 0.4774, 0.5, 0.4774, 0.5, 0.4598, 0.5, 0.5301, 0.5, 0.5475, 0.5, 0.5475, 0.5, 0.5301, 0.5, 0.5775, 0.75, 0.5625, 0.75, 0.5625, 0.75, 0.5775, 0.75, 0.4774, 0.75, 0.4598, 0.75, 0.4598, 0.75, 0.4774, 0.75, 0.5475, 0.75, 0.5301, 0.75, 0.5301, 0.75, 0.5475, 0.75, 0.4774, 0.5, 0.4774, 0.75, 0.4774, 0.75, 0.4774, 0.5, 0.5775, 0.5, 0.5775, 0.75, 0.5775, 0.75, 0.5775, 0.5, 0.4295, 0.5, 0.4466, 0.5, 0.4466, 0.5, 0.4295, 0.5, 0.4598, 0.75, 0.4598, 0.5, 0.4598, 0.5, 0.4598, 0.75, 0.4956, 0.5, 0.5122, 0.5, 0.5122, 0.5, 0.4956, 0.5, 0.5301, 0.75, 0.5301, 0.5, 0.5301, 0.5, 0.5301, 0.75, 0.4466, 0.75, 0.4295, 0.75, 0.4295, 0.75, 0.4466, 0.75, 0.5122, 0.75, 0.4956, 0.75, 0.4956, 0.75, 0.5122, 0.75, 0.5625, 0.75, 0.5625, 0.5, 0.5625, 0.5, 0.5625, 0.75, 0.5475, 0.5, 0.5475, 0.75, 0.5475, 0.75, 0.5475, 0.5, 0.5625, 0.4799, 0.5775, 0.4799, 0.5775, 0.5, 0.5625, 0.5, 0.5625, 0.27, 0.5775, 0.27, 0.5775, 0.4799, 0.5625, 0.4799, 0.5301, 0.27, 0.5475, 0.27, 0.5475, 0.4799, 0.5301, 0.4799, 0.5301, 0.4799, 0.5475, 0.4799, 0.5475, 0.5, 0.5301, 0.5, 0.4956, 0.27, 0.5122, 0.27, 0.5122, 0.4799, 0.4956, 0.4799, 0.4956, 0.4799, 0.5122, 0.4799, 0.5122, 0.5, 0.4956, 0.5, 0.4598, 0.27, 0.4774, 0.27, 0.4774, 0.4799, 0.4598, 0.4799, 0.4598, 0.4799, 0.4774, 0.4799, 0.4774, 0.5, 0.4598, 0.5, 0.4295, 0.27, 0.4466, 0.27, 0.4466, 0.4799, 0.4295, 0.4799, 0.4295, 0.4799, 0.4466, 0.4799, 0.4466, 0.5, 0.4295, 0.5, 0.5122, 0.5, 0.4956, 0.5, 0.4956, 0.5, 0.5122, 0.5, 0.4295, 0.5, 0.4295, 0.4799, 0.4295, 0.4799, 0.4295, 0.5, 0.5775, 0.5, 0.5625, 0.5, 0.5625, 0.5, 0.5775, 0.5, 0.4956, 0.27, 0.5122, 0.27, 0.5122, 0.27, 0.4956, 0.27, 0.4466, 0.5, 0.4295, 0.5, 0.4295, 0.5, 0.4466, 0.5, 0.4956, 0.4799, 0.4956, 0.27, 0.4956, 0.27, 0.4956, 0.4799, 0.5475, 0.4799, 0.5475, 0.5, 0.5475, 0.5, 0.5475, 0.4799, 0.4774, 0.4799, 0.4774, 0.5, 0.4774, 0.5, 0.4774, 0.4799, 0.5625, 0.4799, 0.5625, 0.27, 0.5625, 0.27, 0.5625, 0.4799, 0.5625, 0.27, 0.5775, 0.27, 0.5775, 0.27, 0.5625, 0.27, 0.5775, 0.4799, 0.5775, 0.5, 0.5775, 0.5, 0.5775, 0.4799, 0.4295, 0.27, 0.4466, 0.27, 0.4466, 0.27, 0.4295, 0.27, 0.5301, 0.5, 0.5301, 0.4799, 0.5301, 0.4799, 0.5301, 0.5, 0.5122, 0.27, 0.5122, 0.4799, 0.5122, 0.4799, 0.5122, 0.27, 0.4295, 0.4799, 0.4295, 0.27, 0.4295, 0.27, 0.4295, 0.4799, 0.5775, 0.27, 0.5775, 0.4799, 0.5775, 0.4799, 0.5775, 0.27, 0.5475, 0.5, 0.5301, 0.5, 0.5301, 0.5, 0.5475, 0.5, 0.4598, 0.5, 0.4598, 0.4799, 0.4598, 0.4799, 0.4598, 0.5, 0.4466, 0.27, 0.4466, 0.4799, 0.4466, 0.4799, 0.4466, 0.27, 0.5625, 0.5, 0.5625, 0.4799, 0.5625, 0.4799, 0.5625, 0.5])
me_cube_001.use_remesh_preserve_volume = False
me_cube_001.use_remesh_preserve_attributes = False
me_cube_001.use_mirror_vertex_groups = False
me_cube_001.update()

# ---- objects
ob_cube = bpy.data.objects.new('Cube', me_cube_001)

# ---- transforms, parenting, visibility, modifiers, constraints
ob_cube.location = (0.0, 0.0, 0.0)
ob_cube.scale = (0.25, 0.4, 0.1)
ob_cube.lineart.crease_threshold = 0.0

# ---- collection membership
col_collection.objects.link(ob_cube)

# ---- scene / render settings (as saved in the file)
scene.frame_start = 1; scene.frame_end = 250; scene.frame_set(1)
scene.render.engine = 'BLENDER_EEVEE_NEXT'
scene.cycles.use_denoising = False
scene.cycles.samples = 128
scene.cycles.sampling_pattern = 'TABULATED_SOBOL'
scene.cycles.use_adaptive_sampling = False
scene.cycles.use_light_tree = False
scene.view_settings.view_transform = 'Filmic'
bpy.context.view_layer.update()

# ---- added for rendering (the .blend has no active camera and no usable light): camera, sun
cam_auto = bpy.data.cameras.new('AutoCamera')
cam_auto.lens = 50.0
cam_auto.sensor_width = 36.0
cam_auto.clip_end = 1000.0
ob_auto_camera = bpy.data.objects.new('AutoCamera', cam_auto)
scene.collection.objects.link(ob_auto_camera)
ob_auto_camera.location = (0.976395, -1.15253, 0.768294)
ob_auto_camera.rotation_euler = (1.09748, -7.21219e-08, 0.694738)
scene.camera = ob_auto_camera
light_auto_sun = bpy.data.lights.new('AutoSun', 'SUN')
light_auto_sun.energy = 3.0
light_auto_sun.angle = 0.0523599
ob_auto_sun = bpy.data.objects.new('AutoSun', light_auto_sun)
scene.collection.objects.link(ob_auto_sun)
ob_auto_sun.rotation_euler = (0.872665, 0.174533, 0.523599)
bpy.context.view_layer.update()
